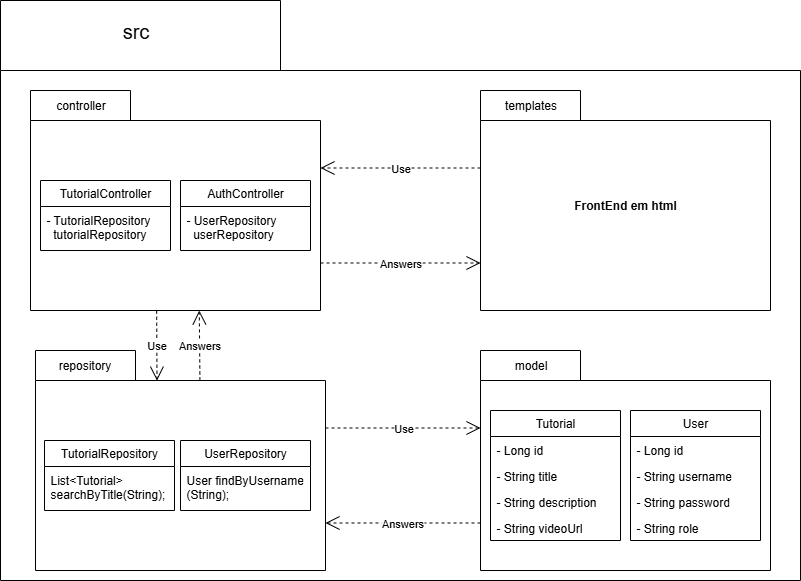

The diagram above was exported from draw.io. Its source (the exported page's mxGraphModel, read from the mxfile embedded in the PNG):
<mxGraphModel dx="174" dy="1756" grid="1" gridSize="10" guides="1" tooltips="1" connect="1" arrows="1" fold="1" page="1" pageScale="1" pageWidth="827" pageHeight="1169" math="0" shadow="0">
  <root>
    <mxCell id="0" />
    <mxCell id="1" parent="0" />
    <mxCell id="g5LE-T6ADAWG-h4bNwff-1" value="" style="shape=folder;fontStyle=1;spacingTop=10;tabWidth=280;tabHeight=70;tabPosition=left;html=1;whiteSpace=wrap;" parent="1" vertex="1">
      <mxGeometry x="840" y="-520" width="800" height="580" as="geometry" />
    </mxCell>
    <mxCell id="g5LE-T6ADAWG-h4bNwff-7" value="&lt;font style=&quot;font-size: 20px;&quot;&gt;src&lt;/font&gt;" style="text;html=1;align=center;verticalAlign=middle;resizable=0;points=[];autosize=1;strokeColor=none;fillColor=none;" parent="1" vertex="1">
      <mxGeometry x="950" y="-510" width="50" height="40" as="geometry" />
    </mxCell>
    <mxCell id="24srOKBJk3xQMDoO9ku2-2" value="" style="group" parent="1" connectable="0" vertex="1">
      <mxGeometry x="870" y="-430" width="290" height="220" as="geometry" />
    </mxCell>
    <mxCell id="g5LE-T6ADAWG-h4bNwff-2" value="" style="shape=folder;fontStyle=1;spacingTop=10;tabWidth=100;tabHeight=30;tabPosition=left;html=1;whiteSpace=wrap;" parent="24srOKBJk3xQMDoO9ku2-2" vertex="1">
      <mxGeometry width="290.00000000000006" height="220" as="geometry" />
    </mxCell>
    <mxCell id="g5LE-T6ADAWG-h4bNwff-8" value="controller" style="text;html=1;align=center;verticalAlign=middle;resizable=0;points=[];autosize=1;strokeColor=none;fillColor=none;" parent="24srOKBJk3xQMDoO9ku2-2" vertex="1">
      <mxGeometry x="15" width="70" height="30" as="geometry" />
    </mxCell>
    <mxCell id="24srOKBJk3xQMDoO9ku2-33" value="TutorialController" style="swimlane;fontStyle=0;childLayout=stackLayout;horizontal=1;startSize=26;fillColor=none;horizontalStack=0;resizeParent=1;resizeParentMax=0;resizeLast=0;collapsible=1;marginBottom=0;whiteSpace=wrap;html=1;" parent="24srOKBJk3xQMDoO9ku2-2" vertex="1">
      <mxGeometry x="10" y="90" width="130" height="70" as="geometry" />
    </mxCell>
    <mxCell id="24srOKBJk3xQMDoO9ku2-34" value="- TutorialRepository&lt;div&gt;&amp;nbsp; tutorialRepository&lt;/div&gt;" style="text;strokeColor=none;fillColor=none;align=left;verticalAlign=top;spacingLeft=4;spacingRight=4;overflow=hidden;rotatable=0;points=[[0,0.5],[1,0.5]];portConstraint=eastwest;whiteSpace=wrap;html=1;" parent="24srOKBJk3xQMDoO9ku2-33" vertex="1">
      <mxGeometry y="26" width="130" height="44" as="geometry" />
    </mxCell>
    <mxCell id="24srOKBJk3xQMDoO9ku2-37" value="AuthController" style="swimlane;fontStyle=0;childLayout=stackLayout;horizontal=1;startSize=26;fillColor=none;horizontalStack=0;resizeParent=1;resizeParentMax=0;resizeLast=0;collapsible=1;marginBottom=0;whiteSpace=wrap;html=1;" parent="24srOKBJk3xQMDoO9ku2-2" vertex="1">
      <mxGeometry x="150" y="90" width="130" height="70" as="geometry" />
    </mxCell>
    <mxCell id="24srOKBJk3xQMDoO9ku2-38" value="- UserRepository&amp;nbsp; &amp;nbsp; &amp;nbsp; &amp;nbsp; &amp;nbsp; userRepository" style="text;strokeColor=none;fillColor=none;align=left;verticalAlign=top;spacingLeft=4;spacingRight=4;overflow=hidden;rotatable=0;points=[[0,0.5],[1,0.5]];portConstraint=eastwest;whiteSpace=wrap;html=1;" parent="24srOKBJk3xQMDoO9ku2-37" vertex="1">
      <mxGeometry y="26" width="130" height="44" as="geometry" />
    </mxCell>
    <mxCell id="24srOKBJk3xQMDoO9ku2-3" value="" style="group" parent="1" connectable="0" vertex="1">
      <mxGeometry x="875" y="-170" width="290" height="220" as="geometry" />
    </mxCell>
    <mxCell id="g5LE-T6ADAWG-h4bNwff-11" value="" style="shape=folder;fontStyle=1;spacingTop=10;tabWidth=100;tabHeight=30;tabPosition=left;html=1;whiteSpace=wrap;" parent="24srOKBJk3xQMDoO9ku2-3" vertex="1">
      <mxGeometry width="290" height="220" as="geometry" />
    </mxCell>
    <mxCell id="g5LE-T6ADAWG-h4bNwff-9" value="repository" style="text;html=1;align=center;verticalAlign=middle;resizable=0;points=[];autosize=1;strokeColor=none;fillColor=none;" parent="24srOKBJk3xQMDoO9ku2-3" vertex="1">
      <mxGeometry x="9" width="80" height="30" as="geometry" />
    </mxCell>
    <mxCell id="24srOKBJk3xQMDoO9ku2-17" value="TutorialRepository" style="swimlane;fontStyle=0;childLayout=stackLayout;horizontal=1;startSize=26;fillColor=none;horizontalStack=0;resizeParent=1;resizeParentMax=0;resizeLast=0;collapsible=1;marginBottom=0;whiteSpace=wrap;html=1;" parent="24srOKBJk3xQMDoO9ku2-3" vertex="1">
      <mxGeometry x="9" y="90" width="130" height="70" as="geometry" />
    </mxCell>
    <mxCell id="24srOKBJk3xQMDoO9ku2-18" value="List&amp;lt;Tutorial&amp;gt; searchByTitle(String);" style="text;strokeColor=none;fillColor=none;align=left;verticalAlign=top;spacingLeft=4;spacingRight=4;overflow=hidden;rotatable=0;points=[[0,0.5],[1,0.5]];portConstraint=eastwest;whiteSpace=wrap;html=1;" parent="24srOKBJk3xQMDoO9ku2-17" vertex="1">
      <mxGeometry y="26" width="130" height="44" as="geometry" />
    </mxCell>
    <mxCell id="24srOKBJk3xQMDoO9ku2-21" value="UserRepository" style="swimlane;fontStyle=0;childLayout=stackLayout;horizontal=1;startSize=26;fillColor=none;horizontalStack=0;resizeParent=1;resizeParentMax=0;resizeLast=0;collapsible=1;marginBottom=0;whiteSpace=wrap;html=1;" parent="24srOKBJk3xQMDoO9ku2-3" vertex="1">
      <mxGeometry x="145" y="90" width="130" height="70" as="geometry" />
    </mxCell>
    <mxCell id="24srOKBJk3xQMDoO9ku2-22" value="User findByUsername&lt;div&gt;(String);&lt;/div&gt;" style="text;strokeColor=none;fillColor=none;align=left;verticalAlign=top;spacingLeft=4;spacingRight=4;overflow=hidden;rotatable=0;points=[[0,0.5],[1,0.5]];portConstraint=eastwest;whiteSpace=wrap;html=1;" parent="24srOKBJk3xQMDoO9ku2-21" vertex="1">
      <mxGeometry y="26" width="130" height="44" as="geometry" />
    </mxCell>
    <mxCell id="24srOKBJk3xQMDoO9ku2-4" value="" style="group" parent="1" connectable="0" vertex="1">
      <mxGeometry x="1320" y="-170" width="290" height="220" as="geometry" />
    </mxCell>
    <mxCell id="g5LE-T6ADAWG-h4bNwff-12" value="" style="shape=folder;fontStyle=1;spacingTop=10;tabWidth=100;tabHeight=30;tabPosition=left;html=1;whiteSpace=wrap;" parent="24srOKBJk3xQMDoO9ku2-4" vertex="1">
      <mxGeometry width="290" height="220" as="geometry" />
    </mxCell>
    <mxCell id="g5LE-T6ADAWG-h4bNwff-10" value="model" style="text;html=1;align=center;verticalAlign=middle;resizable=0;points=[];autosize=1;strokeColor=none;fillColor=none;" parent="24srOKBJk3xQMDoO9ku2-4" vertex="1">
      <mxGeometry x="20" width="60" height="30" as="geometry" />
    </mxCell>
    <mxCell id="24srOKBJk3xQMDoO9ku2-25" value="Tutorial" style="swimlane;fontStyle=0;childLayout=stackLayout;horizontal=1;startSize=26;fillColor=none;horizontalStack=0;resizeParent=1;resizeParentMax=0;resizeLast=0;collapsible=1;marginBottom=0;whiteSpace=wrap;html=1;" parent="24srOKBJk3xQMDoO9ku2-4" vertex="1">
      <mxGeometry x="10" y="60" width="130" height="130" as="geometry" />
    </mxCell>
    <mxCell id="24srOKBJk3xQMDoO9ku2-26" value="- Long id" style="text;strokeColor=none;fillColor=none;align=left;verticalAlign=top;spacingLeft=4;spacingRight=4;overflow=hidden;rotatable=0;points=[[0,0.5],[1,0.5]];portConstraint=eastwest;whiteSpace=wrap;html=1;" parent="24srOKBJk3xQMDoO9ku2-25" vertex="1">
      <mxGeometry y="26" width="130" height="26" as="geometry" />
    </mxCell>
    <mxCell id="24srOKBJk3xQMDoO9ku2-27" value="- String title" style="text;strokeColor=none;fillColor=none;align=left;verticalAlign=top;spacingLeft=4;spacingRight=4;overflow=hidden;rotatable=0;points=[[0,0.5],[1,0.5]];portConstraint=eastwest;whiteSpace=wrap;html=1;" parent="24srOKBJk3xQMDoO9ku2-25" vertex="1">
      <mxGeometry y="52" width="130" height="26" as="geometry" />
    </mxCell>
    <mxCell id="24srOKBJk3xQMDoO9ku2-28" value="- String description" style="text;strokeColor=none;fillColor=none;align=left;verticalAlign=top;spacingLeft=4;spacingRight=4;overflow=hidden;rotatable=0;points=[[0,0.5],[1,0.5]];portConstraint=eastwest;whiteSpace=wrap;html=1;" parent="24srOKBJk3xQMDoO9ku2-25" vertex="1">
      <mxGeometry y="78" width="130" height="26" as="geometry" />
    </mxCell>
    <mxCell id="A3l46O9LvRddKcrZXiFS-2" value="- String videoUrl" style="text;strokeColor=none;fillColor=none;align=left;verticalAlign=top;spacingLeft=4;spacingRight=4;overflow=hidden;rotatable=0;points=[[0,0.5],[1,0.5]];portConstraint=eastwest;whiteSpace=wrap;html=1;" vertex="1" parent="24srOKBJk3xQMDoO9ku2-25">
      <mxGeometry y="104" width="130" height="26" as="geometry" />
    </mxCell>
    <mxCell id="24srOKBJk3xQMDoO9ku2-29" value="User" style="swimlane;fontStyle=0;childLayout=stackLayout;horizontal=1;startSize=26;fillColor=none;horizontalStack=0;resizeParent=1;resizeParentMax=0;resizeLast=0;collapsible=1;marginBottom=0;whiteSpace=wrap;html=1;" parent="24srOKBJk3xQMDoO9ku2-4" vertex="1">
      <mxGeometry x="150" y="60" width="130" height="130" as="geometry" />
    </mxCell>
    <mxCell id="24srOKBJk3xQMDoO9ku2-30" value="- Long id" style="text;strokeColor=none;fillColor=none;align=left;verticalAlign=top;spacingLeft=4;spacingRight=4;overflow=hidden;rotatable=0;points=[[0,0.5],[1,0.5]];portConstraint=eastwest;whiteSpace=wrap;html=1;" parent="24srOKBJk3xQMDoO9ku2-29" vertex="1">
      <mxGeometry y="26" width="130" height="26" as="geometry" />
    </mxCell>
    <mxCell id="24srOKBJk3xQMDoO9ku2-31" value="- String username" style="text;strokeColor=none;fillColor=none;align=left;verticalAlign=top;spacingLeft=4;spacingRight=4;overflow=hidden;rotatable=0;points=[[0,0.5],[1,0.5]];portConstraint=eastwest;whiteSpace=wrap;html=1;" parent="24srOKBJk3xQMDoO9ku2-29" vertex="1">
      <mxGeometry y="52" width="130" height="26" as="geometry" />
    </mxCell>
    <mxCell id="24srOKBJk3xQMDoO9ku2-32" value="- String password" style="text;strokeColor=none;fillColor=none;align=left;verticalAlign=top;spacingLeft=4;spacingRight=4;overflow=hidden;rotatable=0;points=[[0,0.5],[1,0.5]];portConstraint=eastwest;whiteSpace=wrap;html=1;" parent="24srOKBJk3xQMDoO9ku2-29" vertex="1">
      <mxGeometry y="78" width="130" height="26" as="geometry" />
    </mxCell>
    <mxCell id="A3l46O9LvRddKcrZXiFS-3" value="- String role" style="text;strokeColor=none;fillColor=none;align=left;verticalAlign=top;spacingLeft=4;spacingRight=4;overflow=hidden;rotatable=0;points=[[0,0.5],[1,0.5]];portConstraint=eastwest;whiteSpace=wrap;html=1;" vertex="1" parent="24srOKBJk3xQMDoO9ku2-29">
      <mxGeometry y="104" width="130" height="26" as="geometry" />
    </mxCell>
    <mxCell id="24srOKBJk3xQMDoO9ku2-6" value="" style="group" parent="1" connectable="0" vertex="1">
      <mxGeometry x="1320" y="-430" width="290" height="220" as="geometry" />
    </mxCell>
    <mxCell id="24srOKBJk3xQMDoO9ku2-7" value="FrontEnd em html" style="shape=folder;fontStyle=1;spacingTop=10;tabWidth=100;tabHeight=30;tabPosition=left;html=1;whiteSpace=wrap;" parent="24srOKBJk3xQMDoO9ku2-6" vertex="1">
      <mxGeometry width="290" height="220" as="geometry" />
    </mxCell>
    <mxCell id="24srOKBJk3xQMDoO9ku2-8" value="templates" style="text;html=1;align=center;verticalAlign=middle;resizable=0;points=[];autosize=1;strokeColor=none;fillColor=none;" parent="24srOKBJk3xQMDoO9ku2-6" vertex="1">
      <mxGeometry x="10" width="80" height="30" as="geometry" />
    </mxCell>
    <mxCell id="A3l46O9LvRddKcrZXiFS-4" value="Answers" style="endArrow=open;endSize=12;dashed=1;html=1;rounded=0;exitX=0;exitY=0;exitDx=290.00000000000006;exitDy=172.5;exitPerimeter=0;entryX=0;entryY=0;entryDx=0;entryDy=172.5;entryPerimeter=0;" edge="1" parent="1" source="g5LE-T6ADAWG-h4bNwff-2" target="24srOKBJk3xQMDoO9ku2-7">
      <mxGeometry width="160" relative="1" as="geometry">
        <mxPoint x="1190" y="-220" as="sourcePoint" />
        <mxPoint x="1350" y="-220" as="targetPoint" />
        <mxPoint as="offset" />
      </mxGeometry>
    </mxCell>
    <mxCell id="A3l46O9LvRddKcrZXiFS-6" value="Use" style="endArrow=open;endSize=12;dashed=1;html=1;rounded=0;exitX=0;exitY=0;exitDx=0;exitDy=77.5;exitPerimeter=0;entryX=0;entryY=0;entryDx=290.00000000000006;entryDy=77.5;entryPerimeter=0;" edge="1" parent="1" source="24srOKBJk3xQMDoO9ku2-7" target="g5LE-T6ADAWG-h4bNwff-2">
      <mxGeometry width="160" relative="1" as="geometry">
        <mxPoint x="1300" y="-250" as="sourcePoint" />
        <mxPoint x="1460" y="-250" as="targetPoint" />
      </mxGeometry>
    </mxCell>
    <mxCell id="A3l46O9LvRddKcrZXiFS-7" value="Use" style="endArrow=open;endSize=12;dashed=1;html=1;rounded=0;exitX=0.435;exitY=1.001;exitDx=0;exitDy=0;exitPerimeter=0;entryX=0.419;entryY=0.137;entryDx=0;entryDy=0;entryPerimeter=0;" edge="1" parent="1" source="g5LE-T6ADAWG-h4bNwff-2" target="g5LE-T6ADAWG-h4bNwff-11">
      <mxGeometry width="160" relative="1" as="geometry">
        <mxPoint x="1400" y="-290" as="sourcePoint" />
        <mxPoint x="1240" y="-290" as="targetPoint" />
      </mxGeometry>
    </mxCell>
    <mxCell id="A3l46O9LvRddKcrZXiFS-8" value="Answers" style="endArrow=open;endSize=12;dashed=1;html=1;rounded=0;exitX=0.567;exitY=0.136;exitDx=0;exitDy=0;exitPerimeter=0;entryX=0.582;entryY=1;entryDx=0;entryDy=0;entryPerimeter=0;" edge="1" parent="1" source="g5LE-T6ADAWG-h4bNwff-11" target="g5LE-T6ADAWG-h4bNwff-2">
      <mxGeometry width="160" relative="1" as="geometry">
        <mxPoint x="1030" y="-210" as="sourcePoint" />
        <mxPoint x="1031" y="-140" as="targetPoint" />
      </mxGeometry>
    </mxCell>
    <mxCell id="A3l46O9LvRddKcrZXiFS-9" value="Use" style="endArrow=open;endSize=12;dashed=1;html=1;rounded=0;exitX=0;exitY=0;exitDx=290;exitDy=77.5;exitPerimeter=0;entryX=0;entryY=0;entryDx=0;entryDy=77.5;entryPerimeter=0;" edge="1" parent="1" source="g5LE-T6ADAWG-h4bNwff-11" target="g5LE-T6ADAWG-h4bNwff-12">
      <mxGeometry width="160" relative="1" as="geometry">
        <mxPoint x="1270" y="-40" as="sourcePoint" />
        <mxPoint x="1430" y="-40" as="targetPoint" />
      </mxGeometry>
    </mxCell>
    <mxCell id="A3l46O9LvRddKcrZXiFS-10" value="Answers" style="endArrow=open;endSize=12;dashed=1;html=1;rounded=0;exitX=0;exitY=0;exitDx=0;exitDy=172.5;exitPerimeter=0;entryX=0;entryY=0;entryDx=290;entryDy=172.5;entryPerimeter=0;" edge="1" parent="1" source="g5LE-T6ADAWG-h4bNwff-12" target="g5LE-T6ADAWG-h4bNwff-11">
      <mxGeometry width="160" relative="1" as="geometry">
        <mxPoint x="1250" y="-150" as="sourcePoint" />
        <mxPoint x="1410" y="-150" as="targetPoint" />
        <mxPoint as="offset" />
      </mxGeometry>
    </mxCell>
  </root>
</mxGraphModel>